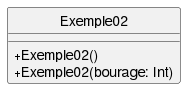

The diagram above was rendered by PlantUML. Its source (embedded in the PNG):
@startuml
skinparam classAttributeIconSize 0
class Exemple02{
+Exemple02()
+Exemple02(bourage: Int)
}
hide circle
@enduml